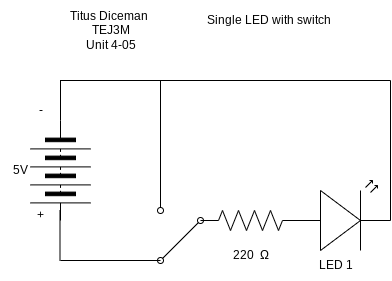

The diagram above was exported from draw.io. Its source (the exported page's mxGraphModel, read from the mxfile embedded in the PNG):
<mxGraphModel dx="606" dy="579" grid="1" gridSize="10" guides="1" tooltips="1" connect="1" arrows="1" fold="1" page="1" pageScale="1" pageWidth="827" pageHeight="1169" math="0" shadow="0">
  <root>
    <mxCell id="0" />
    <mxCell id="1" parent="0" />
    <mxCell id="3" value="" style="pointerEvents=1;verticalLabelPosition=bottom;shadow=0;dashed=0;align=center;html=1;verticalAlign=top;shape=mxgraph.electrical.miscellaneous.batteryStack;rotation=90;" vertex="1" parent="1">
      <mxGeometry x="200" y="380" width="100" height="60" as="geometry" />
    </mxCell>
    <mxCell id="4" value="-" style="text;html=1;align=center;verticalAlign=middle;resizable=0;points=[];autosize=1;strokeColor=none;fillColor=none;" vertex="1" parent="1">
      <mxGeometry x="215" y="335" width="30" height="30" as="geometry" />
    </mxCell>
    <mxCell id="6" value="+" style="text;html=1;align=center;verticalAlign=middle;resizable=0;points=[];autosize=1;strokeColor=none;fillColor=none;" vertex="1" parent="1">
      <mxGeometry x="215" y="440" width="30" height="30" as="geometry" />
    </mxCell>
    <mxCell id="7" value="" style="endArrow=none;html=1;entryX=0;entryY=0.5;entryDx=0;entryDy=0;" edge="1" parent="1" target="3">
      <mxGeometry width="50" height="50" relative="1" as="geometry">
        <mxPoint x="250" y="320" as="sourcePoint" />
        <mxPoint x="480" y="280" as="targetPoint" />
      </mxGeometry>
    </mxCell>
    <mxCell id="8" value="" style="endArrow=none;html=1;entryX=0;entryY=0.5;entryDx=0;entryDy=0;" edge="1" parent="1">
      <mxGeometry width="50" height="50" relative="1" as="geometry">
        <mxPoint x="580" y="320" as="sourcePoint" />
        <mxPoint x="249.5" y="320" as="targetPoint" />
      </mxGeometry>
    </mxCell>
    <mxCell id="10" value="" style="endArrow=none;html=1;" edge="1" parent="1">
      <mxGeometry width="50" height="50" relative="1" as="geometry">
        <mxPoint x="350" y="500" as="sourcePoint" />
        <mxPoint x="250" y="500" as="targetPoint" />
      </mxGeometry>
    </mxCell>
    <mxCell id="11" value="" style="endArrow=none;html=1;entryX=0;entryY=0.5;entryDx=0;entryDy=0;" edge="1" parent="1">
      <mxGeometry width="50" height="50" relative="1" as="geometry">
        <mxPoint x="249.5" y="450" as="sourcePoint" />
        <mxPoint x="249.5" y="500" as="targetPoint" />
      </mxGeometry>
    </mxCell>
    <mxCell id="12" value="" style="endArrow=oval;html=1;endFill=0;" edge="1" parent="1">
      <mxGeometry width="50" height="50" relative="1" as="geometry">
        <mxPoint x="350" y="320" as="sourcePoint" />
        <mxPoint x="350" y="450" as="targetPoint" />
      </mxGeometry>
    </mxCell>
    <mxCell id="13" value="" style="endArrow=none;html=1;" edge="1" parent="1">
      <mxGeometry width="50" height="50" relative="1" as="geometry">
        <mxPoint x="580" y="320" as="sourcePoint" />
        <mxPoint x="580" y="460" as="targetPoint" />
      </mxGeometry>
    </mxCell>
    <mxCell id="14" value="" style="verticalLabelPosition=bottom;shadow=0;dashed=0;align=center;html=1;verticalAlign=top;shape=mxgraph.electrical.opto_electronics.led_2;pointerEvents=1;" vertex="1" parent="1">
      <mxGeometry x="480" y="420" width="100" height="70" as="geometry" />
    </mxCell>
    <mxCell id="15" value="" style="pointerEvents=1;verticalLabelPosition=bottom;shadow=0;dashed=0;align=center;html=1;verticalAlign=top;shape=mxgraph.electrical.resistors.resistor_2;" vertex="1" parent="1">
      <mxGeometry x="390" y="450" width="100" height="20" as="geometry" />
    </mxCell>
    <mxCell id="16" value="220&amp;nbsp;&amp;nbsp;Ω" style="text;html=1;align=center;verticalAlign=middle;resizable=0;points=[];autosize=1;strokeColor=none;fillColor=none;" vertex="1" parent="1">
      <mxGeometry x="410" y="480" width="60" height="30" as="geometry" />
    </mxCell>
    <mxCell id="17" value="LED 1" style="text;html=1;align=center;verticalAlign=middle;resizable=0;points=[];autosize=1;strokeColor=none;fillColor=none;" vertex="1" parent="1">
      <mxGeometry x="495" y="490" width="60" height="30" as="geometry" />
    </mxCell>
    <mxCell id="20" value="" style="endArrow=none;html=1;" edge="1" parent="1">
      <mxGeometry width="50" height="50" relative="1" as="geometry">
        <mxPoint x="350" y="450" as="sourcePoint" />
        <mxPoint x="350" y="450" as="targetPoint" />
      </mxGeometry>
    </mxCell>
    <mxCell id="19" value="" style="endArrow=oval;html=1;endFill=0;startArrow=oval;startFill=0;" edge="1" parent="1">
      <mxGeometry width="50" height="50" relative="1" as="geometry">
        <mxPoint x="390" y="460" as="sourcePoint" />
        <mxPoint x="350" y="500" as="targetPoint" />
      </mxGeometry>
    </mxCell>
    <mxCell id="22" value="Titus Diceman&amp;nbsp;&lt;br&gt;TEJ3M&lt;br&gt;Unit 4-05" style="text;html=1;align=center;verticalAlign=middle;resizable=0;points=[];autosize=1;strokeColor=none;fillColor=none;" vertex="1" parent="1">
      <mxGeometry x="250" y="240" width="100" height="60" as="geometry" />
    </mxCell>
    <mxCell id="23" value="Single LED with switch&amp;nbsp;" style="text;html=1;align=center;verticalAlign=middle;resizable=0;points=[];autosize=1;strokeColor=none;fillColor=none;" vertex="1" parent="1">
      <mxGeometry x="385" y="245" width="150" height="30" as="geometry" />
    </mxCell>
    <mxCell id="24" value="5V" style="text;html=1;align=center;verticalAlign=middle;resizable=0;points=[];autosize=1;strokeColor=none;fillColor=none;" vertex="1" parent="1">
      <mxGeometry x="190" y="395" width="40" height="30" as="geometry" />
    </mxCell>
  </root>
</mxGraphModel>